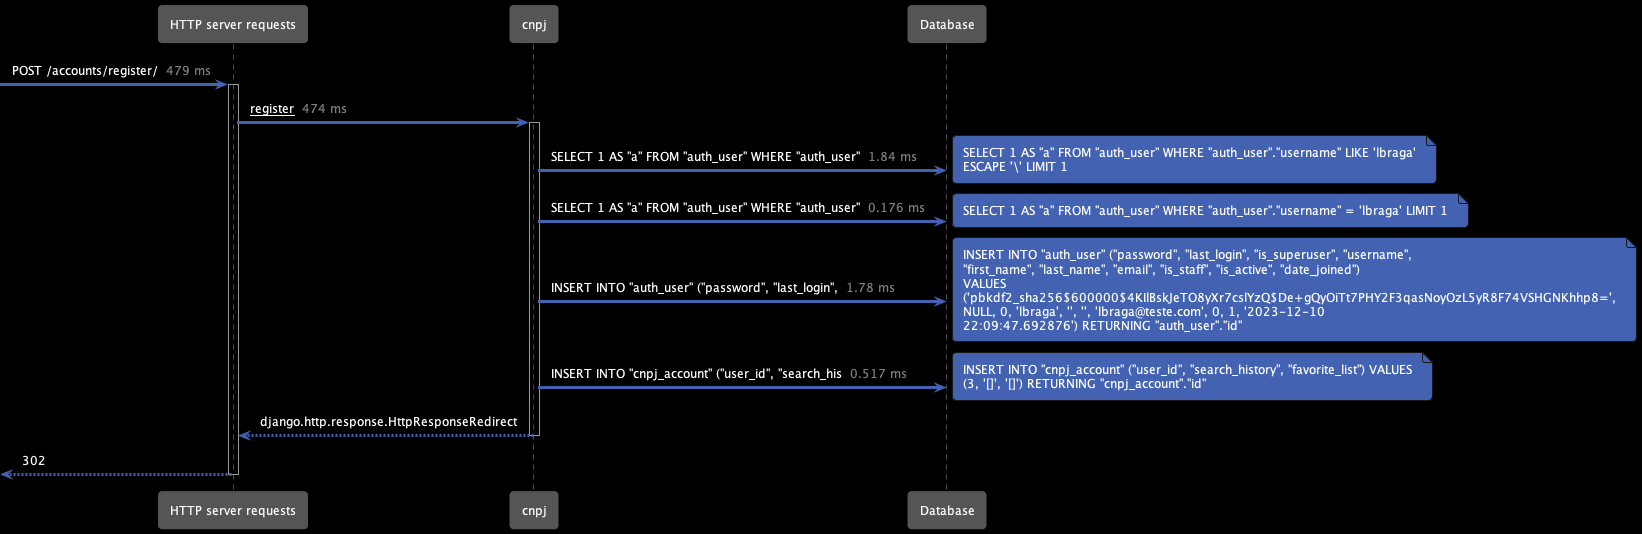

The diagram above was rendered by PlantUML. Its source (embedded in the PNG):
@startuml register
!includeurl https://raw.githubusercontent.com/getappmap/plantuml-theme/main/appmap-theme.puml
participant HTTP_server_requests as "HTTP server requests"
participant cnpj as "cnpj"
participant Database as "Database"
  [->HTTP_server_requests: POST /accounts/register/ <color:gray> 479 ms</color>
  activate HTTP_server_requests
    HTTP_server_requests->cnpj: <u>register</u> <color:gray> 474 ms</color>
    activate cnpj
      cnpj->Database: SELECT 1 AS "a" FROM "auth_user" WHERE "auth_user" <color:gray> 1.84 ms</color>
      Note right
SELECT 1 AS "a" FROM "auth_user" WHERE "auth_user"."username" LIKE 'lbraga'
ESCAPE '\' LIMIT 1
      End note
      cnpj->Database: SELECT 1 AS "a" FROM "auth_user" WHERE "auth_user" <color:gray> 0.176 ms</color>
      Note right
SELECT 1 AS "a" FROM "auth_user" WHERE "auth_user"."username" = 'lbraga' LIMIT 1
      End note
      cnpj->Database: INSERT INTO "auth_user" ("password", "last_login", <color:gray> 1.78 ms</color>
      Note right
INSERT INTO "auth_user" ("password", "last_login", "is_superuser", "username",
"first_name", "last_name", "email", "is_staff", "is_active", "date_joined")
VALUES
('pbkdf2_sha256$600000$4KIlBskJeTO8yXr7cslYzQ$De+gQyOiTt7PHY2F3qasNoyOzL5yR8F74VSHGNKhhp8=',
NULL, 0, 'lbraga', '', '', 'lbraga@teste.com', 0, 1, '2023-12-10
22:09:47.692876') RETURNING "auth_user"."id"
      End note
      cnpj->Database: INSERT INTO "cnpj_account" ("user_id", "search_his <color:gray> 0.517 ms</color>
      Note right
INSERT INTO "cnpj_account" ("user_id", "search_history", "favorite_list") VALUES
(3, '[]', '[]') RETURNING "cnpj_account"."id"
      End note
    HTTP_server_requests<--cnpj: django.http.response.HttpResponseRedirect
    deactivate cnpj
  [<--HTTP_server_requests: 302
  deactivate HTTP_server_requests
@enduml